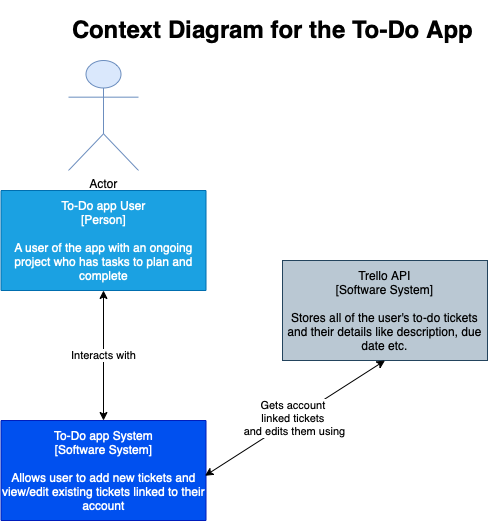

The diagram above was exported from draw.io. Its source (the exported page's mxGraphModel, read from the mxfile embedded in the PNG):
<mxGraphModel dx="992" dy="593" grid="1" gridSize="10" guides="1" tooltips="1" connect="1" arrows="1" fold="1" page="1" pageScale="1" pageWidth="827" pageHeight="1169" math="0" shadow="0">
  <root>
    <mxCell id="0" />
    <mxCell id="1" parent="0" />
    <mxCell id="V1xWQ9qD2vBlgXtDGqei-1" value="Actor" style="shape=umlActor;verticalLabelPosition=bottom;verticalAlign=top;html=1;outlineConnect=0;fillColor=#dae8fc;strokeColor=#6c8ebf;" parent="1" vertex="1">
      <mxGeometry x="200" y="140" width="70" height="110" as="geometry" />
    </mxCell>
    <mxCell id="V1xWQ9qD2vBlgXtDGqei-4" value="&lt;h1&gt;Context Diagram for the To-Do App&lt;/h1&gt;" style="text;html=1;strokeColor=none;fillColor=none;spacing=5;spacingTop=-20;whiteSpace=wrap;overflow=hidden;rounded=0;" parent="1" vertex="1">
      <mxGeometry x="199" y="90" width="430" height="100" as="geometry" />
    </mxCell>
    <mxCell id="V1xWQ9qD2vBlgXtDGqei-5" value="To-Do app User&lt;br&gt;[Person]&lt;br&gt;&lt;br&gt;A user of the app with an ongoing project who has tasks to plan and complete" style="text;html=1;strokeColor=#006EAF;fillColor=#1ba1e2;align=center;verticalAlign=middle;whiteSpace=wrap;rounded=0;fontColor=#ffffff;" parent="1" vertex="1">
      <mxGeometry x="132.5" y="270" width="205" height="100" as="geometry" />
    </mxCell>
    <mxCell id="V1xWQ9qD2vBlgXtDGqei-8" value="To-Do app System&lt;br&gt;[Software System]&lt;br&gt;&lt;br&gt;Allows user to add new tickets and view/edit existing tickets linked to their account" style="text;html=1;strokeColor=#001DBC;fillColor=#0050ef;align=center;verticalAlign=middle;whiteSpace=wrap;rounded=0;fontColor=#ffffff;" parent="1" vertex="1">
      <mxGeometry x="132.5" y="500" width="205" height="100" as="geometry" />
    </mxCell>
    <mxCell id="V1xWQ9qD2vBlgXtDGqei-11" value="Trello API&lt;br&gt;[Software System]&lt;br&gt;&lt;br&gt;Stores all of the user's to-do tickets&lt;br&gt;and their details like description, due date etc." style="text;html=1;strokeColor=#23445d;fillColor=#bac8d3;align=center;verticalAlign=middle;whiteSpace=wrap;rounded=0;" parent="1" vertex="1">
      <mxGeometry x="414" y="340" width="205" height="100" as="geometry" />
    </mxCell>
    <mxCell id="LzIZjgEqhQ2kFvwFLJ3o-2" value="Interacts with" style="endArrow=classic;startArrow=classic;html=1;rounded=0;exitX=0.5;exitY=0;exitDx=0;exitDy=0;entryX=0.5;entryY=1;entryDx=0;entryDy=0;" edge="1" parent="1" source="V1xWQ9qD2vBlgXtDGqei-8" target="V1xWQ9qD2vBlgXtDGqei-5">
      <mxGeometry width="50" height="50" relative="1" as="geometry">
        <mxPoint x="450" y="380" as="sourcePoint" />
        <mxPoint x="500" y="330" as="targetPoint" />
        <Array as="points" />
      </mxGeometry>
    </mxCell>
    <mxCell id="LzIZjgEqhQ2kFvwFLJ3o-3" value="Gets account&amp;nbsp;&lt;br&gt;linked tickets&amp;nbsp;&lt;br&gt;and edits them using" style="endArrow=classic;startArrow=classic;html=1;rounded=0;exitX=0.995;exitY=0.553;exitDx=0;exitDy=0;entryX=0.5;entryY=1;entryDx=0;entryDy=0;exitPerimeter=0;" edge="1" parent="1" source="V1xWQ9qD2vBlgXtDGqei-8" target="V1xWQ9qD2vBlgXtDGqei-11">
      <mxGeometry width="50" height="50" relative="1" as="geometry">
        <mxPoint x="516.16" y="570" as="sourcePoint" />
        <mxPoint x="516.16" y="440" as="targetPoint" />
        <Array as="points" />
      </mxGeometry>
    </mxCell>
  </root>
</mxGraphModel>